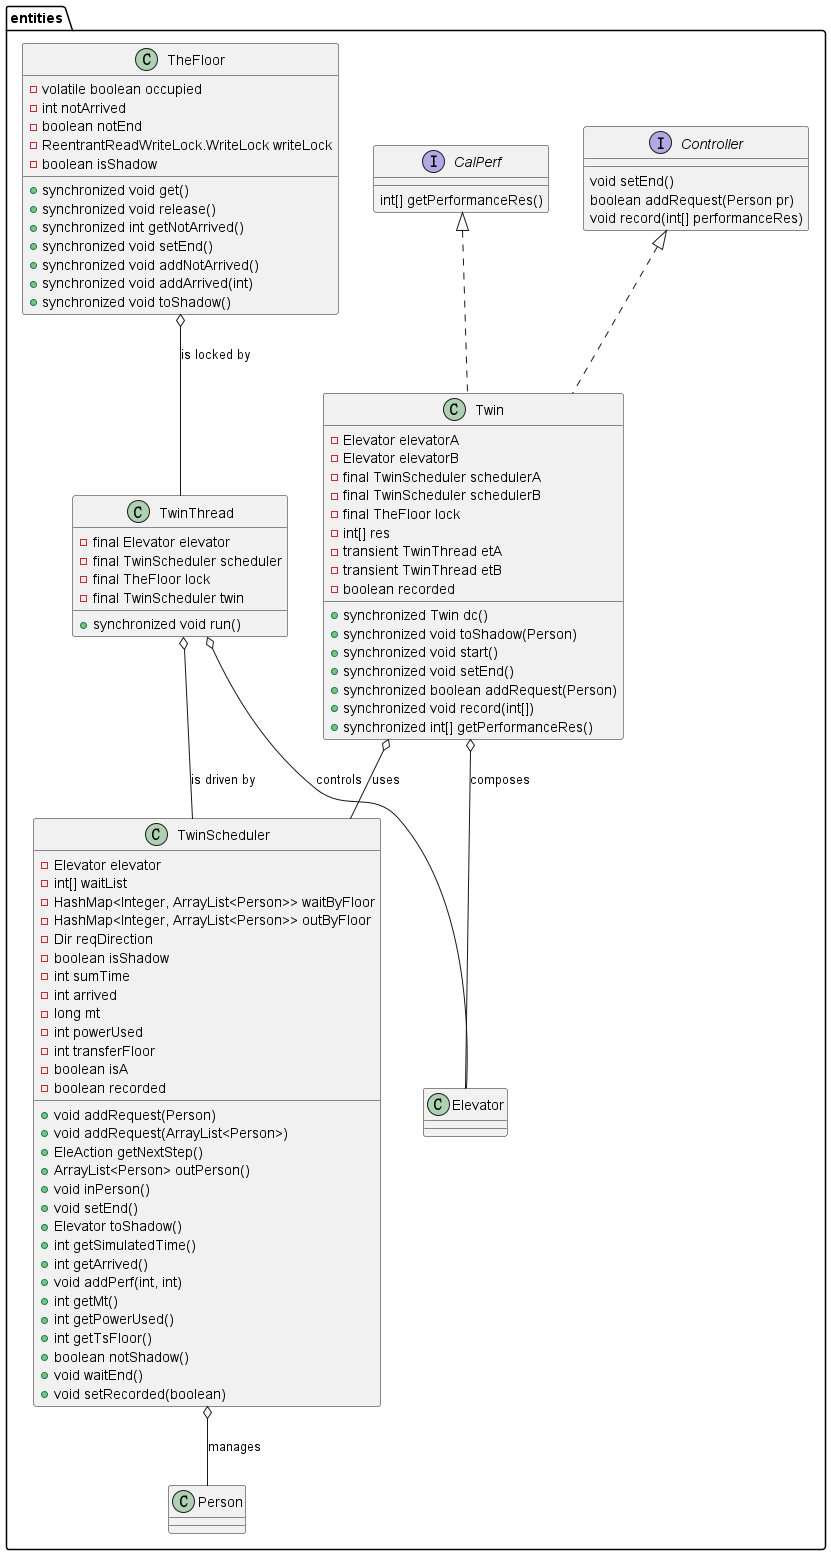

The diagram above was rendered by PlantUML. Its source (embedded in the PNG):
@startuml

class entities.TwinScheduler {
  - Elevator elevator
  - int[] waitList
  - HashMap<Integer, ArrayList<Person>> waitByFloor
  - HashMap<Integer, ArrayList<Person>> outByFloor
  - Dir reqDirection
  - boolean isShadow
  - int sumTime
  - int arrived
  - long mt
  - int powerUsed
  - int transferFloor
  - boolean isA
  - boolean recorded
  + void addRequest(Person)
  + void addRequest(ArrayList<Person>)
  + EleAction getNextStep()
  + ArrayList<Person> outPerson()
  + void inPerson()
  + void setEnd()
  + Elevator toShadow()
  + int getSimulatedTime()
  + int getArrived()
  + void addPerf(int, int)
  + int getMt()
  + int getPowerUsed()
  + int getTsFloor()
  + boolean notShadow()
  + void waitEnd()
  + void setRecorded(boolean)
}

class entities.TheFloor {
  - volatile boolean occupied
  - int notArrived
  - boolean notEnd
  - ReentrantReadWriteLock.WriteLock writeLock
  - boolean isShadow
  + synchronized void get()
  + synchronized void release()
  + synchronized int getNotArrived()
  + synchronized void setEnd()
  + synchronized void addNotArrived()
  + synchronized void addArrived(int)
  + synchronized void toShadow()
}

class entities.TwinThread {
  - final Elevator elevator
  - final TwinScheduler scheduler
  - final TheFloor lock
  - final TwinScheduler twin
  + synchronized void run()
}

class entities.Twin {
  - Elevator elevatorA
  - Elevator elevatorB
  - final TwinScheduler schedulerA
  - final TwinScheduler schedulerB
  - final TheFloor lock
  - int[] res
  - transient TwinThread etA
  - transient TwinThread etB
  - boolean recorded
  + synchronized Twin dc()
  + synchronized void toShadow(Person)
  + synchronized void start()
  + synchronized void setEnd()
  + synchronized boolean addRequest(Person)
  + synchronized void record(int[])
  + synchronized int[] getPerformanceRes()
}

interface entities.CalPerf {
  int[] getPerformanceRes()
}

interface entities.Controller {
  void setEnd()
  boolean addRequest(Person pr)
  void record(int[] performanceRes)
}

entities.TwinScheduler o-- entities.Person : manages
entities.TheFloor o-- entities.TwinThread : is locked by
entities.TwinThread o-- entities.Elevator : controls
entities.TwinThread o-- entities.TwinScheduler : is driven by
entities.Twin o-- entities.Elevator : composes
entities.Twin o-- entities.TwinScheduler : uses
entities.CalPerf <|.. entities.Twin
entities.Controller <|.. entities.Twin

@enduml